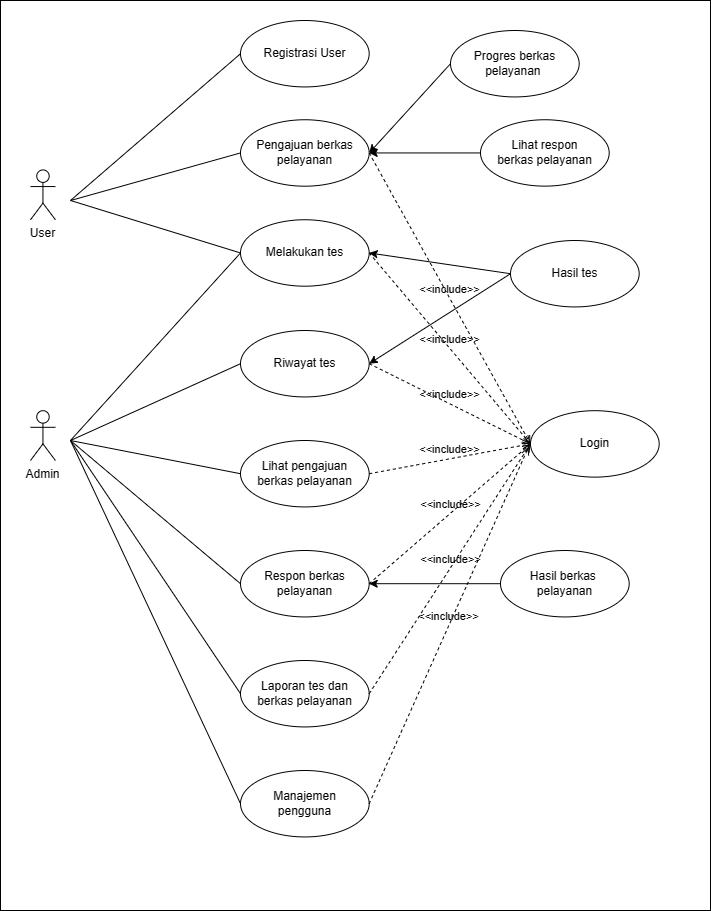

The diagram above was exported from draw.io. Its source (the exported page's mxGraphModel, read from the mxfile embedded in the PNG):
<mxGraphModel dx="794" dy="526" grid="1" gridSize="10" guides="1" tooltips="1" connect="1" arrows="1" fold="1" page="1" pageScale="1" pageWidth="850" pageHeight="1100" math="0" shadow="0">
  <root>
    <mxCell id="0" />
    <mxCell id="1" parent="0" />
    <mxCell id="Dfppqi-CEnPLkDuBe371-53" value="" style="rounded=0;whiteSpace=wrap;html=1;" parent="1" vertex="1">
      <mxGeometry x="10" y="20" width="710" height="910" as="geometry" />
    </mxCell>
    <mxCell id="sl2KYcHvNQYhaAshrOx--1" value="User" style="shape=umlActor;verticalLabelPosition=bottom;verticalAlign=top;html=1;outlineConnect=0;" parent="1" vertex="1">
      <mxGeometry x="40" y="189.43396226415095" width="24.90571428571429" height="49.81132075471698" as="geometry" />
    </mxCell>
    <mxCell id="Dfppqi-CEnPLkDuBe371-1" value="Admin" style="shape=umlActor;verticalLabelPosition=bottom;verticalAlign=top;html=1;outlineConnect=0;" parent="1" vertex="1">
      <mxGeometry x="40" y="430.188679245283" width="24.90571428571429" height="49.81132075471698" as="geometry" />
    </mxCell>
    <mxCell id="Dfppqi-CEnPLkDuBe371-3" value="Registrasi User" style="ellipse;whiteSpace=wrap;html=1;" parent="1" vertex="1">
      <mxGeometry x="249.99914285714289" y="40" width="128.67952380952383" height="66.41509433962264" as="geometry" />
    </mxCell>
    <mxCell id="Dfppqi-CEnPLkDuBe371-5" value="Pengajuan berkas pelayanan" style="ellipse;whiteSpace=wrap;html=1;" parent="1" vertex="1">
      <mxGeometry x="249.99914285714289" y="139.24018867924528" width="128.67952380952383" height="66.41509433962264" as="geometry" />
    </mxCell>
    <mxCell id="Dfppqi-CEnPLkDuBe371-6" value="Melakukan tes" style="ellipse;whiteSpace=wrap;html=1;" parent="1" vertex="1">
      <mxGeometry x="249.99914285714289" y="239.2403773584906" width="128.67952380952383" height="66.41509433962264" as="geometry" />
    </mxCell>
    <mxCell id="Dfppqi-CEnPLkDuBe371-7" value="Progres berkas &lt;br&gt;pelayanan&amp;nbsp;" style="ellipse;whiteSpace=wrap;html=1;" parent="1" vertex="1">
      <mxGeometry x="460.0004761904763" y="49.99509433962264" width="128.67952380952383" height="66.41509433962264" as="geometry" />
    </mxCell>
    <mxCell id="Dfppqi-CEnPLkDuBe371-8" value="Lihat respon &lt;br&gt;berkas pelayanan" style="ellipse;whiteSpace=wrap;html=1;" parent="1" vertex="1">
      <mxGeometry x="490.0004761904763" y="139.2358490566038" width="128.67952380952383" height="66.41509433962264" as="geometry" />
    </mxCell>
    <mxCell id="Dfppqi-CEnPLkDuBe371-9" value="Hasil tes" style="ellipse;whiteSpace=wrap;html=1;" parent="1" vertex="1">
      <mxGeometry x="520.0004761904763" y="260.0003773584906" width="128.67952380952383" height="66.41509433962264" as="geometry" />
    </mxCell>
    <mxCell id="Dfppqi-CEnPLkDuBe371-11" value="Riwayat tes" style="ellipse;whiteSpace=wrap;html=1;" parent="1" vertex="1">
      <mxGeometry x="249.99914285714289" y="350.0003773584906" width="128.67952380952383" height="66.41509433962264" as="geometry" />
    </mxCell>
    <mxCell id="Dfppqi-CEnPLkDuBe371-13" value="Laporan tes dan&lt;br&gt;berkas pelayanan" style="ellipse;whiteSpace=wrap;html=1;" parent="1" vertex="1">
      <mxGeometry x="249.99914285714294" y="680.0003773584906" width="128.67952380952383" height="66.41509433962264" as="geometry" />
    </mxCell>
    <mxCell id="Dfppqi-CEnPLkDuBe371-14" value="Hasil berkas&amp;nbsp;&lt;br&gt;pelayanan" style="ellipse;whiteSpace=wrap;html=1;" parent="1" vertex="1">
      <mxGeometry x="509.99914285714294" y="570.0003773584906" width="128.67952380952383" height="66.41509433962264" as="geometry" />
    </mxCell>
    <mxCell id="Dfppqi-CEnPLkDuBe371-15" value="Login" style="ellipse;whiteSpace=wrap;html=1;" parent="1" vertex="1">
      <mxGeometry x="540.0004761904763" y="430.1903773584906" width="128.67952380952383" height="66.41509433962264" as="geometry" />
    </mxCell>
    <mxCell id="Dfppqi-CEnPLkDuBe371-16" value="Respon berkas&lt;br&gt;pelayanan" style="ellipse;whiteSpace=wrap;html=1;" parent="1" vertex="1">
      <mxGeometry x="250.00047619047632" y="570.0003773584906" width="128.67952380952383" height="66.41509433962264" as="geometry" />
    </mxCell>
    <mxCell id="Dfppqi-CEnPLkDuBe371-19" value="" style="endArrow=none;html=1;rounded=0;entryX=0;entryY=0.5;entryDx=0;entryDy=0;" parent="1" target="Dfppqi-CEnPLkDuBe371-3" edge="1">
      <mxGeometry width="50" height="50" relative="1" as="geometry">
        <mxPoint x="80" y="220" as="sourcePoint" />
        <mxPoint x="130" y="170" as="targetPoint" />
      </mxGeometry>
    </mxCell>
    <mxCell id="Dfppqi-CEnPLkDuBe371-20" value="" style="endArrow=none;html=1;rounded=0;entryX=0;entryY=0.5;entryDx=0;entryDy=0;" parent="1" target="Dfppqi-CEnPLkDuBe371-5" edge="1">
      <mxGeometry width="50" height="50" relative="1" as="geometry">
        <mxPoint x="80" y="220" as="sourcePoint" />
        <mxPoint x="264" y="83" as="targetPoint" />
      </mxGeometry>
    </mxCell>
    <mxCell id="Dfppqi-CEnPLkDuBe371-21" value="" style="endArrow=none;html=1;rounded=0;entryX=0;entryY=0.5;entryDx=0;entryDy=0;" parent="1" target="Dfppqi-CEnPLkDuBe371-6" edge="1">
      <mxGeometry width="50" height="50" relative="1" as="geometry">
        <mxPoint x="80" y="220" as="sourcePoint" />
        <mxPoint x="264" y="216" as="targetPoint" />
      </mxGeometry>
    </mxCell>
    <mxCell id="Dfppqi-CEnPLkDuBe371-22" value="" style="endArrow=none;html=1;rounded=0;entryX=0;entryY=0.5;entryDx=0;entryDy=0;" parent="1" target="Dfppqi-CEnPLkDuBe371-6" edge="1">
      <mxGeometry width="50" height="50" relative="1" as="geometry">
        <mxPoint x="80" y="460" as="sourcePoint" />
        <mxPoint x="264" y="349" as="targetPoint" />
      </mxGeometry>
    </mxCell>
    <mxCell id="Dfppqi-CEnPLkDuBe371-25" value="" style="endArrow=none;html=1;rounded=0;entryX=0;entryY=0.5;entryDx=0;entryDy=0;" parent="1" target="Dfppqi-CEnPLkDuBe371-11" edge="1">
      <mxGeometry width="50" height="50" relative="1" as="geometry">
        <mxPoint x="80" y="460" as="sourcePoint" />
        <mxPoint x="270" y="550" as="targetPoint" />
      </mxGeometry>
    </mxCell>
    <mxCell id="Dfppqi-CEnPLkDuBe371-26" value="" style="endArrow=none;html=1;rounded=0;entryX=0;entryY=0.5;entryDx=0;entryDy=0;" parent="1" target="Dfppqi-CEnPLkDuBe371-16" edge="1">
      <mxGeometry width="50" height="50" relative="1" as="geometry">
        <mxPoint x="80" y="460" as="sourcePoint" />
        <mxPoint x="264" y="613" as="targetPoint" />
      </mxGeometry>
    </mxCell>
    <mxCell id="Dfppqi-CEnPLkDuBe371-27" value="" style="endArrow=none;html=1;rounded=0;entryX=0;entryY=0.5;entryDx=0;entryDy=0;" parent="1" target="Dfppqi-CEnPLkDuBe371-13" edge="1">
      <mxGeometry width="50" height="50" relative="1" as="geometry">
        <mxPoint x="80" y="460" as="sourcePoint" />
        <mxPoint x="264" y="743" as="targetPoint" />
      </mxGeometry>
    </mxCell>
    <mxCell id="Dfppqi-CEnPLkDuBe371-30" value="" style="endArrow=classic;html=1;rounded=0;entryX=1;entryY=0.5;entryDx=0;entryDy=0;exitX=0;exitY=0.5;exitDx=0;exitDy=0;" parent="1" source="Dfppqi-CEnPLkDuBe371-7" target="Dfppqi-CEnPLkDuBe371-5" edge="1">
      <mxGeometry width="50" height="50" relative="1" as="geometry">
        <mxPoint x="460" y="290" as="sourcePoint" />
        <mxPoint x="510" y="240" as="targetPoint" />
      </mxGeometry>
    </mxCell>
    <mxCell id="Dfppqi-CEnPLkDuBe371-31" value="" style="endArrow=classic;html=1;rounded=0;entryX=1;entryY=0.5;entryDx=0;entryDy=0;exitX=0;exitY=0.5;exitDx=0;exitDy=0;" parent="1" source="Dfppqi-CEnPLkDuBe371-8" target="Dfppqi-CEnPLkDuBe371-5" edge="1">
      <mxGeometry width="50" height="50" relative="1" as="geometry">
        <mxPoint x="600" y="93" as="sourcePoint" />
        <mxPoint x="393" y="216" as="targetPoint" />
      </mxGeometry>
    </mxCell>
    <mxCell id="Dfppqi-CEnPLkDuBe371-32" value="" style="endArrow=classic;html=1;rounded=0;entryX=1;entryY=0.5;entryDx=0;entryDy=0;exitX=0;exitY=0.5;exitDx=0;exitDy=0;" parent="1" source="Dfppqi-CEnPLkDuBe371-9" target="Dfppqi-CEnPLkDuBe371-6" edge="1">
      <mxGeometry width="50" height="50" relative="1" as="geometry">
        <mxPoint x="600" y="193" as="sourcePoint" />
        <mxPoint x="393" y="216" as="targetPoint" />
      </mxGeometry>
    </mxCell>
    <mxCell id="Dfppqi-CEnPLkDuBe371-33" value="" style="endArrow=classic;html=1;rounded=0;entryX=1;entryY=0.5;entryDx=0;entryDy=0;exitX=0;exitY=0.5;exitDx=0;exitDy=0;" parent="1" source="Dfppqi-CEnPLkDuBe371-9" target="Dfppqi-CEnPLkDuBe371-11" edge="1">
      <mxGeometry width="50" height="50" relative="1" as="geometry">
        <mxPoint x="600" y="349" as="sourcePoint" />
        <mxPoint x="393" y="349" as="targetPoint" />
      </mxGeometry>
    </mxCell>
    <mxCell id="Dfppqi-CEnPLkDuBe371-40" value="Lihat pengajuan&lt;br&gt;berkas pelayanan" style="ellipse;whiteSpace=wrap;html=1;" parent="1" vertex="1">
      <mxGeometry x="250.00047619047632" y="460.00037735849054" width="128.67952380952383" height="66.41509433962264" as="geometry" />
    </mxCell>
    <mxCell id="Dfppqi-CEnPLkDuBe371-41" value="" style="endArrow=classic;html=1;rounded=0;entryX=1;entryY=0.5;entryDx=0;entryDy=0;exitX=0;exitY=0.5;exitDx=0;exitDy=0;" parent="1" source="Dfppqi-CEnPLkDuBe371-14" target="Dfppqi-CEnPLkDuBe371-16" edge="1">
      <mxGeometry width="50" height="50" relative="1" as="geometry">
        <mxPoint x="460" y="830" as="sourcePoint" />
        <mxPoint x="510" y="780" as="targetPoint" />
      </mxGeometry>
    </mxCell>
    <mxCell id="Dfppqi-CEnPLkDuBe371-42" value="" style="endArrow=none;html=1;rounded=0;entryX=0;entryY=0.5;entryDx=0;entryDy=0;" parent="1" target="Dfppqi-CEnPLkDuBe371-40" edge="1">
      <mxGeometry width="50" height="50" relative="1" as="geometry">
        <mxPoint x="80" y="460" as="sourcePoint" />
        <mxPoint x="250" y="560" as="targetPoint" />
      </mxGeometry>
    </mxCell>
    <mxCell id="CCFwAaHsAHrje7BAUqZI-1" value="Manajemen &lt;br&gt;pengguna" style="ellipse;whiteSpace=wrap;html=1;" parent="1" vertex="1">
      <mxGeometry x="249.99914285714294" y="790.0003773584906" width="128.67952380952383" height="66.41509433962264" as="geometry" />
    </mxCell>
    <mxCell id="CCFwAaHsAHrje7BAUqZI-2" value="" style="endArrow=none;html=1;rounded=0;entryX=0;entryY=0.5;entryDx=0;entryDy=0;" parent="1" target="CCFwAaHsAHrje7BAUqZI-1" edge="1">
      <mxGeometry width="50" height="50" relative="1" as="geometry">
        <mxPoint x="80" y="460" as="sourcePoint" />
        <mxPoint x="260" y="783" as="targetPoint" />
      </mxGeometry>
    </mxCell>
    <mxCell id="5DNAbzFUwCd2xLMAzhVR-2" value="&amp;lt;&amp;lt;include&amp;gt;&amp;gt;" style="html=1;verticalAlign=bottom;labelBackgroundColor=none;endArrow=open;endFill=0;dashed=1;rounded=0;entryX=0;entryY=0.5;entryDx=0;entryDy=0;exitX=1;exitY=0.5;exitDx=0;exitDy=0;" parent="1" source="Dfppqi-CEnPLkDuBe371-5" target="Dfppqi-CEnPLkDuBe371-15" edge="1">
      <mxGeometry width="160" relative="1" as="geometry">
        <mxPoint x="530" y="280" as="sourcePoint" />
        <mxPoint x="690" y="280" as="targetPoint" />
      </mxGeometry>
    </mxCell>
    <mxCell id="5DNAbzFUwCd2xLMAzhVR-3" value="&amp;lt;&amp;lt;include&amp;gt;&amp;gt;" style="html=1;verticalAlign=bottom;labelBackgroundColor=none;endArrow=open;endFill=0;dashed=1;rounded=0;exitX=1;exitY=0.5;exitDx=0;exitDy=0;entryX=0;entryY=0.5;entryDx=0;entryDy=0;" parent="1" source="Dfppqi-CEnPLkDuBe371-6" target="Dfppqi-CEnPLkDuBe371-15" edge="1">
      <mxGeometry width="160" relative="1" as="geometry">
        <mxPoint x="389" y="182" as="sourcePoint" />
        <mxPoint x="540" y="460" as="targetPoint" />
      </mxGeometry>
    </mxCell>
    <mxCell id="5DNAbzFUwCd2xLMAzhVR-4" value="&amp;lt;&amp;lt;include&amp;gt;&amp;gt;" style="html=1;verticalAlign=bottom;labelBackgroundColor=none;endArrow=open;endFill=0;dashed=1;rounded=0;exitX=1;exitY=0.5;exitDx=0;exitDy=0;entryX=0;entryY=0.5;entryDx=0;entryDy=0;" parent="1" source="Dfppqi-CEnPLkDuBe371-11" target="Dfppqi-CEnPLkDuBe371-15" edge="1">
      <mxGeometry width="160" relative="1" as="geometry">
        <mxPoint x="389" y="282" as="sourcePoint" />
        <mxPoint x="550" y="473" as="targetPoint" />
      </mxGeometry>
    </mxCell>
    <mxCell id="5DNAbzFUwCd2xLMAzhVR-5" value="&amp;lt;&amp;lt;include&amp;gt;&amp;gt;" style="html=1;verticalAlign=bottom;labelBackgroundColor=none;endArrow=open;endFill=0;dashed=1;rounded=0;exitX=1;exitY=0.5;exitDx=0;exitDy=0;entryX=0;entryY=0.5;entryDx=0;entryDy=0;" parent="1" source="Dfppqi-CEnPLkDuBe371-40" target="Dfppqi-CEnPLkDuBe371-15" edge="1">
      <mxGeometry width="160" relative="1" as="geometry">
        <mxPoint x="389" y="393" as="sourcePoint" />
        <mxPoint x="550" y="473" as="targetPoint" />
      </mxGeometry>
    </mxCell>
    <mxCell id="5DNAbzFUwCd2xLMAzhVR-6" value="&amp;lt;&amp;lt;include&amp;gt;&amp;gt;" style="html=1;verticalAlign=bottom;labelBackgroundColor=none;endArrow=open;endFill=0;dashed=1;rounded=0;exitX=1;exitY=0.5;exitDx=0;exitDy=0;entryX=0;entryY=0.5;entryDx=0;entryDy=0;" parent="1" source="Dfppqi-CEnPLkDuBe371-16" target="Dfppqi-CEnPLkDuBe371-15" edge="1">
      <mxGeometry width="160" relative="1" as="geometry">
        <mxPoint x="389" y="503" as="sourcePoint" />
        <mxPoint x="550" y="473" as="targetPoint" />
      </mxGeometry>
    </mxCell>
    <mxCell id="5DNAbzFUwCd2xLMAzhVR-7" value="&amp;lt;&amp;lt;include&amp;gt;&amp;gt;" style="html=1;verticalAlign=bottom;labelBackgroundColor=none;endArrow=open;endFill=0;dashed=1;rounded=0;exitX=1;exitY=0.5;exitDx=0;exitDy=0;entryX=0;entryY=0.5;entryDx=0;entryDy=0;" parent="1" source="Dfppqi-CEnPLkDuBe371-13" target="Dfppqi-CEnPLkDuBe371-15" edge="1">
      <mxGeometry width="160" relative="1" as="geometry">
        <mxPoint x="389" y="613" as="sourcePoint" />
        <mxPoint x="550" y="473" as="targetPoint" />
      </mxGeometry>
    </mxCell>
    <mxCell id="5DNAbzFUwCd2xLMAzhVR-8" value="&amp;lt;&amp;lt;include&amp;gt;&amp;gt;" style="html=1;verticalAlign=bottom;labelBackgroundColor=none;endArrow=open;endFill=0;dashed=1;rounded=0;exitX=1;exitY=0.5;exitDx=0;exitDy=0;entryX=-0.014;entryY=0.543;entryDx=0;entryDy=0;entryPerimeter=0;" parent="1" source="CCFwAaHsAHrje7BAUqZI-1" target="Dfppqi-CEnPLkDuBe371-15" edge="1">
      <mxGeometry width="160" relative="1" as="geometry">
        <mxPoint x="389" y="723" as="sourcePoint" />
        <mxPoint x="550" y="473" as="targetPoint" />
      </mxGeometry>
    </mxCell>
  </root>
</mxGraphModel>